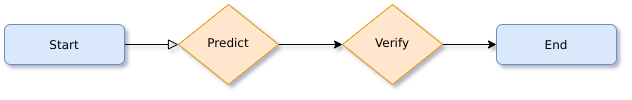

The diagram above was exported from draw.io. Its source (the exported page's mxGraphModel, read from the mxfile embedded in the PNG):
<mxGraphModel dx="1902" dy="717" grid="0" gridSize="10" guides="1" tooltips="1" connect="1" arrows="1" fold="1" page="0" pageScale="1" pageWidth="827" pageHeight="1169" background="#FFFFFF" math="0" shadow="1">
  <root>
    <mxCell id="WIyWlLk6GJQsqaUBKTNV-0" />
    <mxCell id="WIyWlLk6GJQsqaUBKTNV-1" parent="WIyWlLk6GJQsqaUBKTNV-0" />
    <mxCell id="WIyWlLk6GJQsqaUBKTNV-2" value="" style="rounded=0;html=1;jettySize=auto;orthogonalLoop=1;fontSize=11;endArrow=block;endFill=0;endSize=8;strokeWidth=1;shadow=0;labelBackgroundColor=none;edgeStyle=orthogonalEdgeStyle;" parent="WIyWlLk6GJQsqaUBKTNV-1" source="WIyWlLk6GJQsqaUBKTNV-3" target="WIyWlLk6GJQsqaUBKTNV-6" edge="1">
      <mxGeometry relative="1" as="geometry" />
    </mxCell>
    <mxCell id="WIyWlLk6GJQsqaUBKTNV-3" value="Start" style="rounded=1;whiteSpace=wrap;html=1;fontSize=12;glass=0;strokeWidth=1;shadow=0;fillColor=#dae8fc;strokeColor=#6c8ebf;" parent="WIyWlLk6GJQsqaUBKTNV-1" vertex="1">
      <mxGeometry x="-294" y="190" width="120" height="40" as="geometry" />
    </mxCell>
    <mxCell id="VRGGSQ6HK4fFeochjBvv-0" value="" style="edgeStyle=orthogonalEdgeStyle;rounded=0;orthogonalLoop=1;jettySize=auto;html=1;" edge="1" parent="WIyWlLk6GJQsqaUBKTNV-1" source="WIyWlLk6GJQsqaUBKTNV-6" target="WIyWlLk6GJQsqaUBKTNV-10">
      <mxGeometry relative="1" as="geometry" />
    </mxCell>
    <mxCell id="WIyWlLk6GJQsqaUBKTNV-6" value="Predict" style="rhombus;whiteSpace=wrap;html=1;shadow=0;fontFamily=Helvetica;fontSize=12;align=center;strokeWidth=1;spacing=6;spacingTop=-4;fillColor=#ffe6cc;strokeColor=#d79b00;" parent="WIyWlLk6GJQsqaUBKTNV-1" vertex="1">
      <mxGeometry x="-120" y="170" width="100" height="80" as="geometry" />
    </mxCell>
    <mxCell id="VRGGSQ6HK4fFeochjBvv-1" value="" style="edgeStyle=orthogonalEdgeStyle;rounded=0;orthogonalLoop=1;jettySize=auto;html=1;" edge="1" parent="WIyWlLk6GJQsqaUBKTNV-1" source="WIyWlLk6GJQsqaUBKTNV-10" target="WIyWlLk6GJQsqaUBKTNV-11">
      <mxGeometry relative="1" as="geometry" />
    </mxCell>
    <mxCell id="WIyWlLk6GJQsqaUBKTNV-10" value="Verify" style="rhombus;whiteSpace=wrap;html=1;shadow=0;fontFamily=Helvetica;fontSize=12;align=center;strokeWidth=1;spacing=6;spacingTop=-4;fillColor=#ffe6cc;strokeColor=#d79b00;" parent="WIyWlLk6GJQsqaUBKTNV-1" vertex="1">
      <mxGeometry x="44" y="170" width="100" height="80" as="geometry" />
    </mxCell>
    <mxCell id="WIyWlLk6GJQsqaUBKTNV-11" value="End" style="rounded=1;whiteSpace=wrap;html=1;fontSize=12;glass=0;strokeWidth=1;shadow=0;fillColor=#dae8fc;strokeColor=#6c8ebf;" parent="WIyWlLk6GJQsqaUBKTNV-1" vertex="1">
      <mxGeometry x="198" y="190" width="120" height="40" as="geometry" />
    </mxCell>
  </root>
</mxGraphModel>